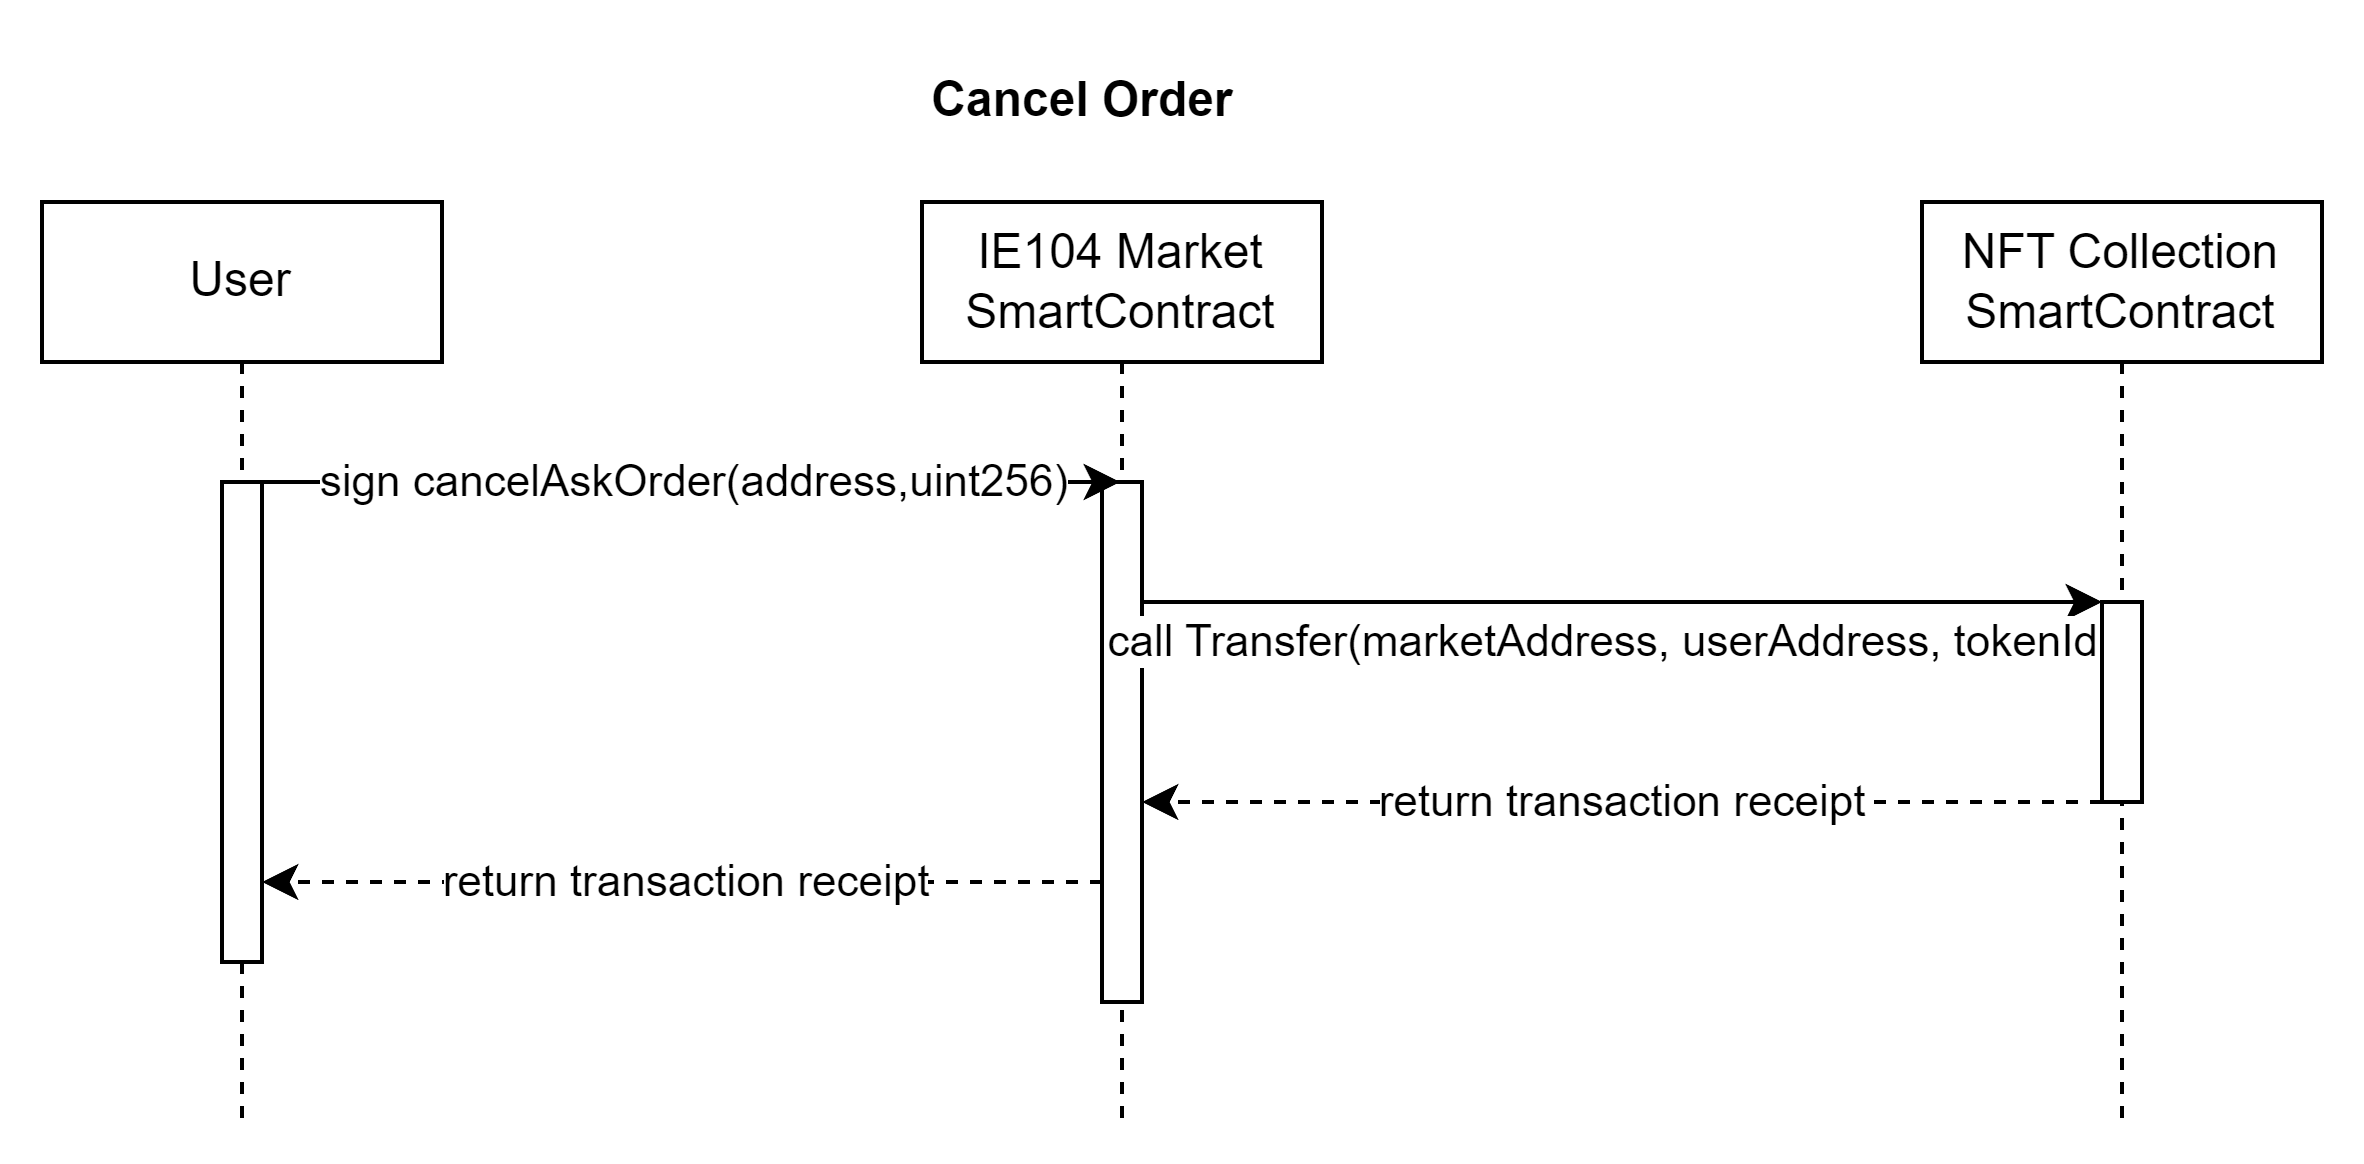

The diagram above was exported from draw.io. Its source (the exported page's mxGraphModel, read from the mxfile embedded in the PNG):
<mxGraphModel dx="989" dy="539" grid="1" gridSize="10" guides="1" tooltips="1" connect="1" arrows="1" fold="1" page="1" pageScale="1" pageWidth="850" pageHeight="1100" math="0" shadow="0">
  <root>
    <mxCell id="0" />
    <mxCell id="1" parent="0" />
    <mxCell id="2" value="User" style="shape=umlLifeline;perimeter=lifelinePerimeter;whiteSpace=wrap;html=1;container=0;dropTarget=0;collapsible=0;recursiveResize=0;outlineConnect=0;portConstraint=eastwest;newEdgeStyle={&quot;edgeStyle&quot;:&quot;elbowEdgeStyle&quot;,&quot;elbow&quot;:&quot;vertical&quot;,&quot;curved&quot;:0,&quot;rounded&quot;:0};" vertex="1" parent="1">
      <mxGeometry x="180" y="1470" width="100" height="230" as="geometry" />
    </mxCell>
    <mxCell id="3" value="" style="html=1;points=[];perimeter=orthogonalPerimeter;outlineConnect=0;targetShapes=umlLifeline;portConstraint=eastwest;newEdgeStyle={&quot;edgeStyle&quot;:&quot;elbowEdgeStyle&quot;,&quot;elbow&quot;:&quot;vertical&quot;,&quot;curved&quot;:0,&quot;rounded&quot;:0};" vertex="1" parent="2">
      <mxGeometry x="45" y="70" width="10" height="120" as="geometry" />
    </mxCell>
    <mxCell id="4" value="IE104 Market SmartContract" style="shape=umlLifeline;perimeter=lifelinePerimeter;whiteSpace=wrap;html=1;container=0;dropTarget=0;collapsible=0;recursiveResize=0;outlineConnect=0;portConstraint=eastwest;newEdgeStyle={&quot;edgeStyle&quot;:&quot;elbowEdgeStyle&quot;,&quot;elbow&quot;:&quot;vertical&quot;,&quot;curved&quot;:0,&quot;rounded&quot;:0};" vertex="1" parent="1">
      <mxGeometry x="400" y="1470" width="100" height="230" as="geometry" />
    </mxCell>
    <mxCell id="5" value="" style="html=1;points=[];perimeter=orthogonalPerimeter;outlineConnect=0;targetShapes=umlLifeline;portConstraint=eastwest;newEdgeStyle={&quot;edgeStyle&quot;:&quot;elbowEdgeStyle&quot;,&quot;elbow&quot;:&quot;vertical&quot;,&quot;curved&quot;:0,&quot;rounded&quot;:0};" vertex="1" parent="4">
      <mxGeometry x="45" y="70" width="10" height="130" as="geometry" />
    </mxCell>
    <mxCell id="6" value="" style="endArrow=classic;html=1;rounded=0;" edge="1" source="3" target="4" parent="1">
      <mxGeometry relative="1" as="geometry">
        <mxPoint x="215" y="1540" as="sourcePoint" />
        <mxPoint x="454.9999999999998" y="1540" as="targetPoint" />
        <Array as="points">
          <mxPoint x="385.19" y="1540" />
        </Array>
      </mxGeometry>
    </mxCell>
    <mxCell id="7" value="sign&amp;nbsp;cancelAskOrder(address,uint256)" style="edgeLabel;resizable=0;html=1;align=center;verticalAlign=middle;" connectable="0" vertex="1" parent="6">
      <mxGeometry relative="1" as="geometry" />
    </mxCell>
    <mxCell id="8" value="" style="endArrow=classic;html=1;rounded=0;" edge="1" parent="1">
      <mxGeometry relative="1" as="geometry">
        <mxPoint x="454.9999999999998" y="1570" as="sourcePoint" />
        <mxPoint x="694.9999999999998" y="1570" as="targetPoint" />
      </mxGeometry>
    </mxCell>
    <mxCell id="9" value="call Transfer(marketAddress, userAddress, tokenId)" style="edgeLabel;resizable=0;html=1;align=center;verticalAlign=middle;" connectable="0" vertex="1" parent="8">
      <mxGeometry relative="1" as="geometry">
        <mxPoint x="-3" y="10" as="offset" />
      </mxGeometry>
    </mxCell>
    <mxCell id="10" value="&lt;b&gt;Cancel Order&lt;/b&gt;" style="text;html=1;align=center;verticalAlign=middle;resizable=0;points=[];autosize=1;strokeColor=none;fillColor=none;" vertex="1" parent="1">
      <mxGeometry x="390" y="1430" width="100" height="30" as="geometry" />
    </mxCell>
    <mxCell id="11" value="NFT Collection SmartContract" style="shape=umlLifeline;perimeter=lifelinePerimeter;whiteSpace=wrap;html=1;container=0;dropTarget=0;collapsible=0;recursiveResize=0;outlineConnect=0;portConstraint=eastwest;newEdgeStyle={&quot;edgeStyle&quot;:&quot;elbowEdgeStyle&quot;,&quot;elbow&quot;:&quot;vertical&quot;,&quot;curved&quot;:0,&quot;rounded&quot;:0};" vertex="1" parent="1">
      <mxGeometry x="650" y="1470" width="100" height="230" as="geometry" />
    </mxCell>
    <mxCell id="12" value="" style="html=1;points=[];perimeter=orthogonalPerimeter;outlineConnect=0;targetShapes=umlLifeline;portConstraint=eastwest;newEdgeStyle={&quot;edgeStyle&quot;:&quot;elbowEdgeStyle&quot;,&quot;elbow&quot;:&quot;vertical&quot;,&quot;curved&quot;:0,&quot;rounded&quot;:0};" vertex="1" parent="11">
      <mxGeometry x="45" y="100" width="10" height="50" as="geometry" />
    </mxCell>
    <mxCell id="13" value="" style="endArrow=classic;html=1;rounded=0;dashed=1;" edge="1" parent="1">
      <mxGeometry relative="1" as="geometry">
        <mxPoint x="694.9999999999998" y="1620" as="sourcePoint" />
        <mxPoint x="454.9999999999998" y="1620" as="targetPoint" />
      </mxGeometry>
    </mxCell>
    <mxCell id="14" value="return transaction receipt" style="edgeLabel;resizable=0;html=1;align=center;verticalAlign=middle;" connectable="0" vertex="1" parent="13">
      <mxGeometry relative="1" as="geometry" />
    </mxCell>
    <mxCell id="15" value="" style="endArrow=classic;html=1;rounded=0;dashed=1;" edge="1" target="3" parent="1">
      <mxGeometry relative="1" as="geometry">
        <mxPoint x="444.9999999999998" y="1640" as="sourcePoint" />
        <mxPoint x="214.99999999999977" y="1640" as="targetPoint" />
      </mxGeometry>
    </mxCell>
    <mxCell id="16" value="return transaction receipt" style="edgeLabel;resizable=0;html=1;align=center;verticalAlign=middle;" connectable="0" vertex="1" parent="15">
      <mxGeometry relative="1" as="geometry" />
    </mxCell>
  </root>
</mxGraphModel>